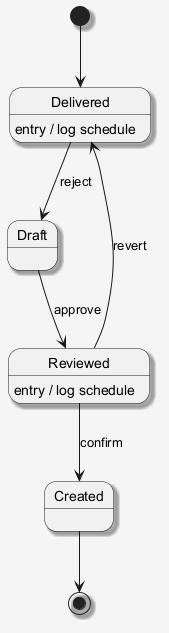

The diagram above was rendered by PlantUML. Its source (embedded in the PNG):
@startuml
skinparam shadowing false
skinparam backgroundColor #F5F5F5
skinparam shadowing true
[*] --> Delivered
Delivered --> Draft : reject
Delivered : entry / log schedule
Draft --> Reviewed : approve
Reviewed --> Created : confirm
Reviewed : entry / log schedule
Reviewed --> Delivered : revert
Created --> [*]
@enduml